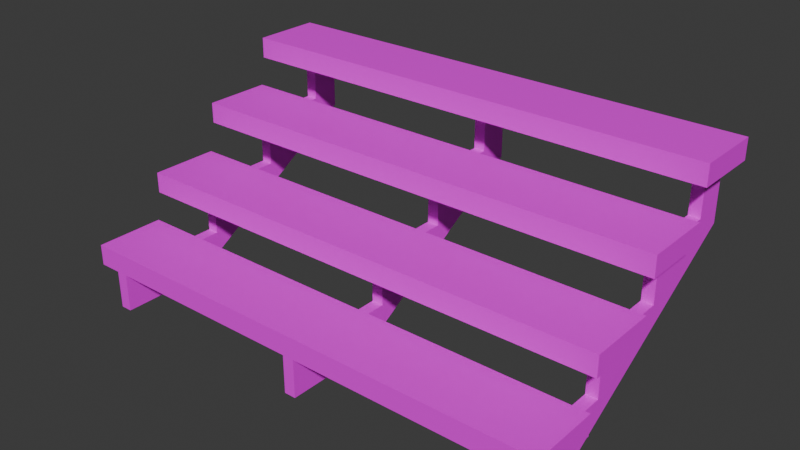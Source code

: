 # Source: wood_step.blend  (saved by Blender 4.2.66; exported with 4.5.12 LTS)
import bpy
from mathutils import Matrix  # noqa: F401  (used for matrix-valued properties, if any)

bpy.ops.wm.read_factory_settings(use_empty=True)
scene = bpy.context.scene
scene.name = 'Scene'

# ---- collections
col_collection = bpy.data.collections.new('Collection'); scene.collection.children.link(col_collection)

# ---- images (referenced by path relative to the original .blend; pixels are not part of the script)
import os
ASSET_DIR = os.environ.get("B2B_ASSET_DIR", "")  # directory of the original .blend (textures are referenced by path, not embedded)
HERE = os.path.dirname(os.path.abspath(__file__))  # packed textures are extracted next to this script under _unpacked/

def load_image(name, relpath, width, height, colorspace="sRGB"):
    """Load a texture the original file referenced (path relative to the .blend, or extracted next to this script)."""
    p = next((c for c in (os.path.join(HERE, relpath), os.path.join(ASSET_DIR, relpath)) if relpath and os.path.exists(c)), "")
    if p:
        img = bpy.data.images.load(p, check_existing=True)
        img.name = name
    else:  # same state as the original file: an image datablock whose file is absent (Cycles renders it pink)
        img = bpy.data.images.new(name, width, height)
        img.source = "FILE"
        img.filepath = "//" + (relpath or name)
    img.colorspace_settings.name = colorspace
    return img
img_wood_step = load_image('wood_step', 'wood_step.png', 1024, 1024, 'sRGB')

# ---- materials (node trees are filled in below, after node groups)
mat_wood = bpy.data.materials.new('wood')
mat_wood.alpha_threshold = 0.0
mat_wood.use_transparent_shadow = False
mat_wood.roughness = 0.5
mat_wood.line_color = (0.0, 0.0, 0.0, 1.0)

# ---- material node trees
mat_wood.use_nodes = True; mat_wood.node_tree.nodes.clear()
_N = mat_wood.node_tree.nodes; _L = mat_wood.node_tree.links
n0 = _N.new('ShaderNodeOutputMaterial'); n0.name = 'Material Output'; n0.location = (300, 300)
n1 = _N.new('ShaderNodeBsdfPrincipled'); n1.name = 'Principled BSDF'; n1.location = (10, 300)
n1.inputs[3].default_value = 1.45
n2 = _N.new('ShaderNodeTexImage'); n2.name = 'Image Texture'; n2.location = (-270, 260)
n2.image = img_wood_step
n3 = _N.new('ShaderNodeMapping'); n3.name = 'Mapping'; n3.location = (-450, 260)
n4 = _N.new('ShaderNodeTexCoord'); n4.name = 'Texture Coordinate'; n4.location = (-630, 260)
_L.new(n1.outputs[0], n0.inputs[0])
_L.new(n2.outputs[0], n1.inputs[0])
_L.new(n3.outputs[0], n2.inputs[0])
_L.new(n4.outputs[2], n3.inputs[0])
n0.is_active_output = True

# ---- world
world_world = bpy.data.worlds.new('World'); scene.world = world_world
world_world.use_nodes = True; world_world.node_tree.nodes.clear()
_N = world_world.node_tree.nodes; _L = world_world.node_tree.links
n0 = _N.new('ShaderNodeOutputWorld'); n0.name = 'World Output'; n0.location = (300, 300)
n1 = _N.new('ShaderNodeBackground'); n1.name = 'Background'; n1.location = (10, 300)
n1.inputs[0].default_value = (0.05088, 0.05088, 0.05088, 1.0)
_L.new(n1.outputs[0], n0.inputs[0])
n0.is_active_output = True
world_world.color = (0.05088, 0.05088, 0.05088)
world_world.sun_shadow_jitter_overblur = 0.0

# ---- meshes
me_cube = bpy.data.meshes.new('Cube')
me_cube.from_pydata([(2.5, 0.35, 0.1058), (2.5, 0.35, -0.1058), (2.5, -0.35, 0.1058), (2.5, -0.35, -0.1058), (-2.5, 0.35, 0.1058), (-2.5, 0.35, -0.1058), (-2.5, -0.35, 0.1058), (-2.5, -0.35, -0.1058)], [], [(0, 4, 6, 2), (3, 2, 6, 7), (7, 6, 4, 5), (5, 1, 3, 7), (1, 0, 2, 3), (5, 4, 0, 1)])
_uv = me_cube.uv_layers.new(name='UVMap')
_uv.uv.foreach_set('vector', [0.1651, 0.06356, 0.1651, 0.5155, 0.1018, 0.5155, 0.1018, 0.06356, 0.08268, 0.06356, 0.1018, 0.06356, 0.1018, 0.5155, 0.08268, 0.5155, 0.08268, 0.5155, 0.1018, 0.5155, 0.1018, 0.5787, 0.08268, 0.5787, 0.01941, 0.5155, 0.01941, 0.06356, 0.08268, 0.06356, 0.08268, 0.5155, 0.08268, 0.0002924, 0.1018, 0.0002924, 0.1018, 0.06356, 0.08268, 0.06356, 0.01941, 0.5155, 0.0002924, 0.5155, 0.0002924, 0.06356, 0.01941, 0.06356])
me_cube.materials.append(mat_wood)
me_cube.use_mirror_vertex_groups = False
me_cube.update()
me_cube_002 = bpy.data.meshes.new('Cube.002')
me_cube_002.from_pydata([(2.5, 0.35, 0.1058), (2.5, 0.35, -0.1058), (2.5, -0.35, 0.1058), (2.5, -0.35, -0.1058), (-2.5, 0.35, 0.1058), (-2.5, 0.35, -0.1058), (-2.5, -0.35, 0.1058), (-2.5, -0.35, -0.1058)], [], [(0, 4, 6, 2), (3, 2, 6, 7), (7, 6, 4, 5), (5, 1, 3, 7), (1, 0, 2, 3), (5, 4, 0, 1)])
_uv = me_cube_002.uv_layers.new(name='UVMap')
_uv.uv.foreach_set('vector', [0.3304, 0.06356, 0.3304, 0.5155, 0.2671, 0.5155, 0.2671, 0.06356, 0.248, 0.06356, 0.2671, 0.06356, 0.2671, 0.5155, 0.248, 0.5155, 0.248, 0.5155, 0.2671, 0.5155, 0.2671, 0.5787, 0.248, 0.5787, 0.1848, 0.5155, 0.1848, 0.06356, 0.248, 0.06356, 0.248, 0.5155, 0.248, 0.0002924, 0.2671, 0.0002924, 0.2671, 0.06356, 0.248, 0.06356, 0.1848, 0.5155, 0.1656, 0.5155, 0.1656, 0.06356, 0.1848, 0.06356])
me_cube_002.materials.append(mat_wood)
me_cube_002.use_mirror_vertex_groups = False
me_cube_002.update()
me_cube_003 = bpy.data.meshes.new('Cube.003')
me_cube_003.from_pydata([(2.5, 0.35, 0.1058), (2.5, 0.35, -0.1058), (2.5, -0.35, 0.1058), (2.5, -0.35, -0.1058), (-2.5, 0.35, 0.1058), (-2.5, 0.35, -0.1058), (-2.5, -0.35, 0.1058), (-2.5, -0.35, -0.1058)], [], [(0, 4, 6, 2), (3, 2, 6, 7), (7, 6, 4, 5), (5, 1, 3, 7), (1, 0, 2, 3), (5, 4, 0, 1)])
_uv = me_cube_003.uv_layers.new(name='UVMap')
_uv.uv.foreach_set('vector', [0.4958, 0.06356, 0.4958, 0.5155, 0.4325, 0.5155, 0.4325, 0.06356, 0.4134, 0.06356, 0.4325, 0.06356, 0.4325, 0.5155, 0.4134, 0.5155, 0.4134, 0.5155, 0.4325, 0.5155, 0.4325, 0.5787, 0.4134, 0.5787, 0.3501, 0.5155, 0.3501, 0.06356, 0.4134, 0.06356, 0.4134, 0.5155, 0.4134, 0.0002924, 0.4325, 0.0002924, 0.4325, 0.06356, 0.4134, 0.06356, 0.3501, 0.5155, 0.331, 0.5155, 0.331, 0.06356, 0.3501, 0.06356])
me_cube_003.materials.append(mat_wood)
me_cube_003.use_mirror_vertex_groups = False
me_cube_003.update()
me_cube_004 = bpy.data.meshes.new('Cube.004')
me_cube_004.from_pydata([(2.5, 0.35, 0.1058), (2.5, 0.35, -0.1058), (2.5, -0.35, 0.1058), (2.5, -0.35, -0.1058), (-2.5, 0.35, 0.1058), (-2.5, 0.35, -0.1058), (-2.5, -0.35, 0.1058), (-2.5, -0.35, -0.1058)], [], [(0, 4, 6, 2), (3, 2, 6, 7), (7, 6, 4, 5), (5, 1, 3, 7), (1, 0, 2, 3), (5, 4, 0, 1)])
_uv = me_cube_004.uv_layers.new(name='UVMap')
_uv.uv.foreach_set('vector', [0.6611, 0.06356, 0.6611, 0.5155, 0.5978, 0.5155, 0.5978, 0.06356, 0.5787, 0.06356, 0.5978, 0.06356, 0.5978, 0.5155, 0.5787, 0.5155, 0.5787, 0.5155, 0.5978, 0.5155, 0.5978, 0.5787, 0.5787, 0.5787, 0.5155, 0.5155, 0.5155, 0.06356, 0.5787, 0.06356, 0.5787, 0.5155, 0.5787, 0.0002924, 0.5978, 0.0002924, 0.5978, 0.06356, 0.5787, 0.06356, 0.5155, 0.5155, 0.4963, 0.5155, 0.4963, 0.06356, 0.5155, 0.06356])
me_cube_004.materials.append(mat_wood)
me_cube_004.use_mirror_vertex_groups = False
me_cube_004.update()
me_cube_005 = bpy.data.meshes.new('Cube.005')
me_cube_005.from_pydata([(2.313, -0.3493, -0.106), (2.313, 0.8017, -0.1058), (2.313, 0.8017, 0.391), (2.313, 1.604, 0.391), (2.313, 1.604, 0.9106), (2.313, 2.31, 0.9106), (2.313, 2.31, 1.398), (2.313, 2.607, 1.398), (2.313, 2.607, 0.7556), (2.313, 0.5328, -0.4932), (2.313, -0.3486, -0.4932), (2.195, -0.3493, -0.106), (2.313, 1.57, 0.1312), (2.195, 0.8017, -0.1058), (2.195, 0.8017, 0.391), (2.195, 1.604, 0.391), (2.195, 1.604, 0.9106), (2.195, 2.31, 0.9106), (2.195, 2.31, 1.398), (2.195, 2.607, 1.398), (2.195, 2.607, 0.7556), (2.195, 0.5328, -0.4932), (2.195, -0.3486, -0.4932), (2.195, 1.57, 0.1312)], [], [(6, 5, 8, 7), (4, 3, 8, 5), (2, 12, 8, 3), (1, 9, 12, 2), (0, 10, 9, 1), (18, 19, 20, 17), (16, 17, 20, 15), (14, 15, 20, 23), (13, 14, 23, 21), (11, 13, 21, 22), (8, 12, 23, 20), (4, 5, 17, 16), (1, 2, 14, 13), (12, 9, 21, 23), (5, 6, 18, 17), (2, 3, 15, 14), (9, 10, 22, 21), (10, 0, 11, 22), (6, 7, 19, 18), (3, 4, 16, 15), (0, 1, 13, 11), (7, 8, 20, 19)])
_uv = me_cube_005.uv_layers.new(name='UVMap')
_uv.uv.foreach_set('vector', [0.7299, 0.358, 0.7767, 0.3315, 0.8076, 0.3515, 0.746, 0.3864, 0.7383, 0.2637, 0.7882, 0.2356, 0.8076, 0.3515, 0.7767, 0.3315, 0.7447, 0.1586, 0.8112, 0.2182, 0.8076, 0.3515, 0.7882, 0.2356, 0.7923, 0.1317, 0.8149, 0.08484, 0.8112, 0.2182, 0.7447, 0.1586, 0.7299, 0.02123, 0.7671, 0.0002924, 0.8149, 0.08484, 0.7923, 0.1317, 0.08529, 0.937, 0.06922, 0.9654, 0.007569, 0.9305, 0.03851, 0.9105, 0.07684, 0.8428, 0.03851, 0.9105, 0.007569, 0.9305, 0.027, 0.8146, 0.07052, 0.7376, 0.027, 0.8146, 0.007569, 0.9305, 0.003931, 0.7972, 0.02286, 0.7107, 0.07052, 0.7376, 0.003931, 0.7972, 0.0002924, 0.6639, 0.08529, 0.6002, 0.02286, 0.7107, 0.0002924, 0.6639, 0.04811, 0.5793, 0.7026, 0.3642, 0.7026, 0.2308, 0.7157, 0.2308, 0.7157, 0.3642, 0.6617, 0.1645, 0.6617, 0.08669, 0.6748, 0.08669, 0.6748, 0.1645, 0.6617, 0.365, 0.6617, 0.3102, 0.6748, 0.3102, 0.6748, 0.365, 0.7026, 0.2308, 0.7026, 0.09743, 0.7157, 0.09743, 0.7157, 0.2308, 0.6617, 0.08669, 0.6617, 0.03294, 0.6748, 0.03294, 0.6748, 0.08669, 0.6617, 0.3102, 0.6617, 0.2218, 0.6748, 0.2218, 0.6748, 0.3102, 0.7026, 0.09743, 0.7026, 0.0002924, 0.7157, 0.0002924, 0.7157, 0.09743, 0.6617, 0.5345, 0.6617, 0.4918, 0.6748, 0.4918, 0.6748, 0.5345, 0.6617, 0.03294, 0.6617, 0.0002925, 0.6748, 0.0002924, 0.6748, 0.03294, 0.6617, 0.2218, 0.6617, 0.1645, 0.6748, 0.1645, 0.6748, 0.2218, 0.6617, 0.4918, 0.6617, 0.365, 0.6748, 0.365, 0.6748, 0.4918, 0.7026, 0.435, 0.7026, 0.3642, 0.7157, 0.3642, 0.7157, 0.435])
me_cube_005.materials.append(mat_wood)
me_cube_005.use_mirror_vertex_groups = False
me_cube_005.update()
me_cube_006 = bpy.data.meshes.new('Cube.006')
me_cube_006.from_pydata([(2.313, -0.3493, -0.106), (2.313, 0.8017, -0.1058), (2.313, 0.8017, 0.391), (2.313, 1.604, 0.391), (2.313, 1.604, 0.9106), (2.313, 2.31, 0.9106), (2.313, 2.31, 1.398), (2.313, 2.607, 1.398), (2.313, 2.607, 0.7556), (2.313, 0.5328, -0.4932), (2.313, -0.3486, -0.4932), (2.195, -0.3493, -0.106), (2.313, 1.57, 0.1312), (2.195, 0.8017, -0.1058), (2.195, 0.8017, 0.391), (2.195, 1.604, 0.391), (2.195, 1.604, 0.9106), (2.195, 2.31, 0.9106), (2.195, 2.31, 1.398), (2.195, 2.607, 1.398), (2.195, 2.607, 0.7556), (2.195, 0.5328, -0.4932), (2.195, -0.3486, -0.4932), (2.195, 1.57, 0.1312)], [], [(6, 5, 8, 7), (4, 3, 8, 5), (2, 12, 8, 3), (1, 9, 12, 2), (0, 10, 9, 1), (18, 19, 20, 17), (16, 17, 20, 15), (14, 15, 20, 23), (13, 14, 23, 21), (11, 13, 21, 22), (8, 12, 23, 20), (4, 5, 17, 16), (1, 2, 14, 13), (12, 9, 21, 23), (5, 6, 18, 17), (2, 3, 15, 14), (9, 10, 22, 21), (10, 0, 11, 22), (6, 7, 19, 18), (3, 4, 16, 15), (0, 1, 13, 11), (7, 8, 20, 19)])
_uv = me_cube_006.uv_layers.new(name='UVMap')
_uv.uv.foreach_set('vector', [0.8155, 0.358, 0.8622, 0.3315, 0.8932, 0.3515, 0.8315, 0.3864, 0.8239, 0.2637, 0.8738, 0.2356, 0.8932, 0.3515, 0.8622, 0.3315, 0.8302, 0.1586, 0.8968, 0.2182, 0.8932, 0.3515, 0.8738, 0.2356, 0.8779, 0.1317, 0.9005, 0.08484, 0.8968, 0.2182, 0.8302, 0.1586, 0.8155, 0.02123, 0.8526, 0.0002924, 0.9005, 0.08484, 0.8779, 0.1317, 0.1709, 0.937, 0.1548, 0.9654, 0.09315, 0.9305, 0.1241, 0.9105, 0.1624, 0.8428, 0.1241, 0.9105, 0.09315, 0.9305, 0.1126, 0.8146, 0.1561, 0.7376, 0.1126, 0.8146, 0.09315, 0.9305, 0.08951, 0.7972, 0.1084, 0.7107, 0.1561, 0.7376, 0.08951, 0.7972, 0.08587, 0.6639, 0.1709, 0.6002, 0.1084, 0.7107, 0.08587, 0.6639, 0.1337, 0.5793, 0.7162, 0.3642, 0.7162, 0.2308, 0.7293, 0.2308, 0.7293, 0.3642, 0.6753, 0.1645, 0.6753, 0.08669, 0.6884, 0.08669, 0.6884, 0.1645, 0.6753, 0.365, 0.6753, 0.3102, 0.6884, 0.3102, 0.6884, 0.365, 0.7162, 0.2308, 0.7162, 0.09743, 0.7293, 0.09743, 0.7293, 0.2308, 0.6753, 0.08669, 0.6753, 0.03294, 0.6884, 0.03294, 0.6884, 0.08669, 0.6753, 0.3102, 0.6753, 0.2218, 0.6884, 0.2218, 0.6884, 0.3102, 0.7162, 0.09743, 0.7162, 0.0002924, 0.7293, 0.0002924, 0.7293, 0.09743, 0.6753, 0.5345, 0.6753, 0.4918, 0.6884, 0.4918, 0.6884, 0.5345, 0.6753, 0.03294, 0.6753, 0.0002925, 0.6884, 0.0002924, 0.6884, 0.03294, 0.6753, 0.2218, 0.6753, 0.1645, 0.6884, 0.1645, 0.6884, 0.2218, 0.6753, 0.4918, 0.6753, 0.365, 0.6884, 0.365, 0.6884, 0.4918, 0.7162, 0.435, 0.7162, 0.3642, 0.7293, 0.3642, 0.7293, 0.435])
me_cube_006.materials.append(mat_wood)
me_cube_006.use_mirror_vertex_groups = False
me_cube_006.update()
me_cube_007 = bpy.data.meshes.new('Cube.007')
me_cube_007.from_pydata([(2.313, -0.3493, -0.106), (2.313, 0.8017, -0.1058), (2.313, 0.8017, 0.391), (2.313, 1.604, 0.391), (2.313, 1.604, 0.9106), (2.313, 2.31, 0.9106), (2.313, 2.31, 1.398), (2.313, 2.607, 1.398), (2.313, 2.607, 0.7556), (2.313, 0.5328, -0.4932), (2.313, -0.3486, -0.4932), (2.195, -0.3493, -0.106), (2.313, 1.57, 0.1312), (2.195, 0.8017, -0.1058), (2.195, 0.8017, 0.391), (2.195, 1.604, 0.391), (2.195, 1.604, 0.9106), (2.195, 2.31, 0.9106), (2.195, 2.31, 1.398), (2.195, 2.607, 1.398), (2.195, 2.607, 0.7556), (2.195, 0.5328, -0.4932), (2.195, -0.3486, -0.4932), (2.195, 1.57, 0.1312)], [], [(6, 5, 8, 7), (4, 3, 8, 5), (2, 12, 8, 3), (1, 9, 12, 2), (0, 10, 9, 1), (18, 19, 20, 17), (16, 17, 20, 15), (14, 15, 20, 23), (13, 14, 23, 21), (11, 13, 21, 22), (8, 12, 23, 20), (4, 5, 17, 16), (1, 2, 14, 13), (12, 9, 21, 23), (5, 6, 18, 17), (2, 3, 15, 14), (9, 10, 22, 21), (10, 0, 11, 22), (6, 7, 19, 18), (3, 4, 16, 15), (0, 1, 13, 11), (7, 8, 20, 19)])
_uv = me_cube_007.uv_layers.new(name='UVMap')
_uv.uv.foreach_set('vector', [0.9541, 0.9688, 0.9541, 0.9152, 0.9867, 0.8981, 0.9867, 0.9688, 0.8764, 0.9152, 0.8764, 0.858, 0.9867, 0.8981, 0.9541, 0.9152, 0.7882, 0.858, 0.8727, 0.8295, 0.9867, 0.8981, 0.8764, 0.858, 0.7882, 0.8034, 0.7587, 0.7608, 0.8727, 0.8295, 0.7882, 0.858, 0.6617, 0.8034, 0.6618, 0.7608, 0.7587, 0.7608, 0.7882, 0.8034, 0.2562, 0.9361, 0.2402, 0.9645, 0.1787, 0.9297, 0.2096, 0.9097, 0.2478, 0.8421, 0.2096, 0.9097, 0.1787, 0.9297, 0.1981, 0.814, 0.2415, 0.7373, 0.1981, 0.814, 0.1787, 0.9297, 0.1751, 0.7967, 0.194, 0.7104, 0.2415, 0.7373, 0.1751, 0.7967, 0.1715, 0.6637, 0.2562, 0.6002, 0.194, 0.7104, 0.1715, 0.6637, 0.2192, 0.5793, 0.9867, 0.8981, 0.9867, 0.765, 0.9997, 0.765, 0.9997, 0.8981, 0.689, 0.1642, 0.689, 0.08648, 0.702, 0.08648, 0.702, 0.1642, 0.689, 0.3641, 0.689, 0.3095, 0.702, 0.3095, 0.702, 0.3641, 0.9867, 0.765, 0.9867, 0.632, 0.9997, 0.632, 0.9997, 0.765, 0.689, 0.08648, 0.689, 0.03286, 0.702, 0.03286, 0.702, 0.08648, 0.689, 0.3095, 0.689, 0.2213, 0.702, 0.2213, 0.702, 0.3095, 0.9867, 0.632, 0.9867, 0.5351, 0.9997, 0.5351, 0.9997, 0.632, 0.689, 0.5332, 0.689, 0.4906, 0.702, 0.4906, 0.702, 0.5332, 0.689, 0.03286, 0.689, 0.0002924, 0.702, 0.0002924, 0.702, 0.03286, 0.689, 0.2213, 0.689, 0.1642, 0.702, 0.1642, 0.702, 0.2213, 0.689, 0.4906, 0.689, 0.3641, 0.702, 0.3641, 0.702, 0.4906, 0.9867, 0.9688, 0.9867, 0.8981, 0.9997, 0.8981, 0.9997, 0.9688])
me_cube_007.materials.append(mat_wood)
me_cube_007.use_mirror_vertex_groups = False
me_cube_007.update()

# ---- objects
ob_step1 = bpy.data.objects.new('step1', me_cube)
ob_step2 = bpy.data.objects.new('step2', me_cube_002)
ob_step3 = bpy.data.objects.new('step3', me_cube_003)
ob_step4 = bpy.data.objects.new('step4', me_cube_004)
ob_prop1 = bpy.data.objects.new('prop1', me_cube_005)
ob_prop2 = bpy.data.objects.new('prop2', me_cube_006)
ob_prop3 = bpy.data.objects.new('prop3', me_cube_007)

# ---- transforms, parenting, visibility, modifiers, constraints
ob_step1.location = (0.0, 0.0, 0.5)
ob_step1.lock_rotations_4d = False
ob_step1.empty_display_type = 'ARROWS'
ob_step1.lineart.crease_threshold = 0.0
ob_step2.location = (0.0, 0.7465, 1.0)
ob_step2.lock_rotations_4d = False
ob_step2.empty_display_type = 'ARROWS'
ob_step2.lineart.crease_threshold = 0.0
ob_step3.location = (0.0, 1.512, 1.507)
ob_step3.lock_rotations_4d = False
ob_step3.empty_display_type = 'ARROWS'
ob_step3.lineart.crease_threshold = 0.0
ob_step4.location = (0.0, 2.258, 2.007)
ob_step4.lock_rotations_4d = False
ob_step4.empty_display_type = 'ARROWS'
ob_step4.lineart.crease_threshold = 0.0
ob_prop1.location = (0.0, 0.0, 0.5)
ob_prop1.lock_rotations_4d = False
ob_prop1.empty_display_type = 'ARROWS'
ob_prop1.lineart.crease_threshold = 0.0
ob_prop2.location = (-2.247, 0.0, 0.5)
ob_prop2.lock_rotations_4d = False
ob_prop2.empty_display_type = 'ARROWS'
ob_prop2.lineart.crease_threshold = 0.0
ob_prop3.location = (-4.471, 0.0, 0.5)
ob_prop3.lock_rotations_4d = False
ob_prop3.empty_display_type = 'ARROWS'
ob_prop3.lineart.crease_threshold = 0.0

# ---- collection membership
col_collection.objects.link(ob_step1)
col_collection.objects.link(ob_step2)
col_collection.objects.link(ob_step3)
col_collection.objects.link(ob_step4)
col_collection.objects.link(ob_prop1)
col_collection.objects.link(ob_prop2)
col_collection.objects.link(ob_prop3)

# ---- scene / render settings (as saved in the file)
scene.frame_start = 1; scene.frame_end = 250; scene.frame_set(1)
scene.render.engine = 'BLENDER_EEVEE_NEXT'
bpy.context.view_layer.update()

# ---- added for rendering (the .blend has no active camera and no usable light): camera, sun
cam_auto = bpy.data.cameras.new('AutoCamera')
cam_auto.lens = 50.0
cam_auto.sensor_width = 36.0
cam_auto.clip_end = 1000.0
ob_auto_camera = bpy.data.objects.new('AutoCamera', cam_auto)
scene.collection.objects.link(ob_auto_camera)
ob_auto_camera.location = (5.71752, -5.73188, 5.63395)
ob_auto_camera.rotation_euler = (1.09748, -7.21219e-08, 0.694738)
scene.camera = ob_auto_camera
light_auto_sun = bpy.data.lights.new('AutoSun', 'SUN')
light_auto_sun.energy = 3.0
light_auto_sun.angle = 0.0523599
ob_auto_sun = bpy.data.objects.new('AutoSun', light_auto_sun)
scene.collection.objects.link(ob_auto_sun)
ob_auto_sun.rotation_euler = (0.872665, 0.174533, 0.523599)
bpy.context.view_layer.update()
